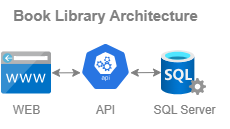

The diagram above was exported from draw.io. Its source (the exported page's mxGraphModel, read from the mxfile embedded in the PNG):
<mxGraphModel dx="333" dy="344" grid="1" gridSize="10" guides="1" tooltips="1" connect="1" arrows="1" fold="1" page="1" pageScale="1" pageWidth="850" pageHeight="1100" math="0" shadow="0">
  <root>
    <mxCell id="0" />
    <mxCell id="1" parent="0" />
    <mxCell id="5" style="edgeStyle=none;html=1;entryX=0.995;entryY=0.63;entryDx=0;entryDy=0;entryPerimeter=0;startArrow=classic;startFill=1;endArrow=classic;endFill=1;fontColor=#FFFFFF;labelBackgroundColor=#FFFFFF;fillColor=#f5f5f5;strokeColor=#808080;" parent="1" target="4" edge="1">
      <mxGeometry relative="1" as="geometry">
        <mxPoint x="270" y="132" as="sourcePoint" />
      </mxGeometry>
    </mxCell>
    <mxCell id="2" value="" style="aspect=fixed;html=1;points=[];align=center;image;fontSize=12;image=img/lib/azure2/databases/SQL_Server.svg;" parent="1" vertex="1">
      <mxGeometry x="270" y="110" width="45" height="45" as="geometry" />
    </mxCell>
    <mxCell id="6" style="edgeStyle=none;html=1;entryX=0.005;entryY=0.63;entryDx=0;entryDy=0;entryPerimeter=0;startArrow=classic;startFill=1;endArrow=classic;endFill=1;fontColor=#FFFFFF;labelBackgroundColor=#FFFFFF;strokeColor=#808080;" parent="1" source="3" target="4" edge="1">
      <mxGeometry relative="1" as="geometry" />
    </mxCell>
    <mxCell id="3" value="" style="sketch=0;aspect=fixed;html=1;points=[];align=center;image;fontSize=12;image=img/lib/mscae/CustomDomain.svg;" parent="1" vertex="1">
      <mxGeometry x="110" y="111.5" width="50" height="42" as="geometry" />
    </mxCell>
    <mxCell id="4" value="" style="sketch=0;html=1;dashed=0;whitespace=wrap;fillColor=#2875E2;strokeColor=#ffffff;points=[[0.005,0.63,0],[0.1,0.2,0],[0.9,0.2,0],[0.5,0,0],[0.995,0.63,0],[0.72,0.99,0],[0.5,1,0],[0.28,0.99,0]];verticalLabelPosition=bottom;align=center;verticalAlign=top;shape=mxgraph.kubernetes.icon;prIcon=api" parent="1" vertex="1">
      <mxGeometry x="189" y="102" width="50" height="48" as="geometry" />
    </mxCell>
    <mxCell id="8" value="WEB" style="text;html=1;align=center;verticalAlign=middle;resizable=0;points=[];autosize=1;strokeColor=none;fillColor=none;shadow=1;fontColor=#808080;" parent="1" vertex="1">
      <mxGeometry x="110" y="155" width="50" height="30" as="geometry" />
    </mxCell>
    <mxCell id="9" value="API" style="text;html=1;align=center;verticalAlign=middle;resizable=0;points=[];autosize=1;strokeColor=none;fillColor=none;fontColor=#808080;" parent="1" vertex="1">
      <mxGeometry x="194" y="155" width="40" height="30" as="geometry" />
    </mxCell>
    <mxCell id="10" value="SQL Server" style="text;html=1;align=center;verticalAlign=middle;resizable=0;points=[];autosize=1;strokeColor=none;fillColor=none;fontColor=#808080;" parent="1" vertex="1">
      <mxGeometry x="247.5" y="155" width="90" height="30" as="geometry" />
    </mxCell>
    <mxCell id="13" value="&lt;font color=&quot;#808080&quot;&gt;Book Library Architecture&lt;/font&gt;" style="text;html=1;align=center;verticalAlign=middle;resizable=0;points=[];autosize=1;strokeColor=none;fillColor=none;fontColor=#FFFFFF;fontSize=15;fontStyle=1" parent="1" vertex="1">
      <mxGeometry x="109" y="60" width="210" height="30" as="geometry" />
    </mxCell>
  </root>
</mxGraphModel>